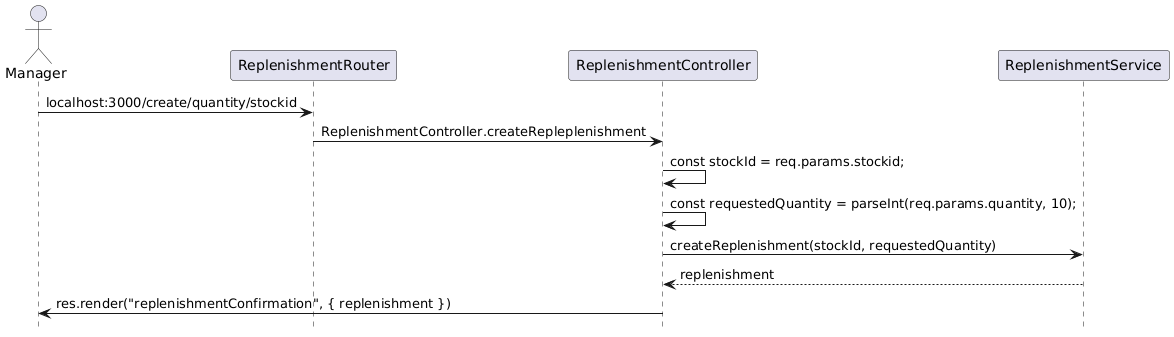

The diagram above was rendered by PlantUML. Its source (embedded in the PNG):
@startuml
actor "Manager" as Manager
hide footbox

Manager -> "ReplenishmentRouter" : localhost:3000/create/quantity/stockid
"ReplenishmentRouter" -> "ReplenishmentController": ReplenishmentController.createRepleplenishment
"ReplenishmentController" -> "ReplenishmentController": const stockId = req.params.stockid;
"ReplenishmentController" -> "ReplenishmentController": const requestedQuantity = parseInt(req.params.quantity, 10);
"ReplenishmentController" -> "ReplenishmentService": createReplenishment(stockId, requestedQuantity)
"ReplenishmentService" --> "ReplenishmentController": replenishment
ReplenishmentController -> "Manager" : res.render("replenishmentConfirmation", { replenishment })
@enduml